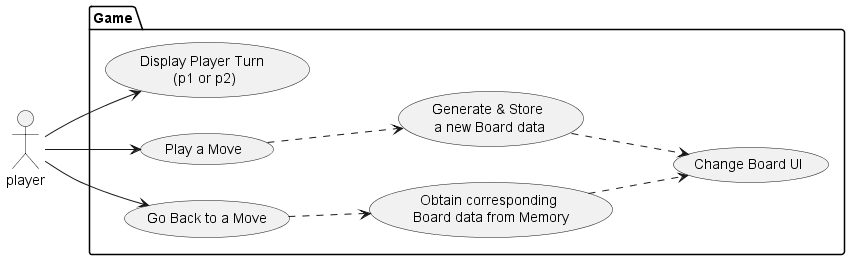

The diagram above was rendered by PlantUML. Its source (embedded in the PNG):
@startuml tictactoe
left to right direction
actor "player" as P
package Game {
    usecase "Display Player Turn \n(p1 or p2)" as UC1
    usecase "Play a Move" as UC2
    usecase "Go Back to a Move" as UC3

    usecase "Generate & Store \na new Board data" as UC4
    usecase "Obtain corresponding \nBoard data from Memory" as UC5
    usecase "Change Board UI" as UC6
}

P --> UC1
P --> UC2
P --> UC3
UC2 ..> UC4
UC3 ..> UC5
UC4 ..> UC6
UC5 ..> UC6

@enduml